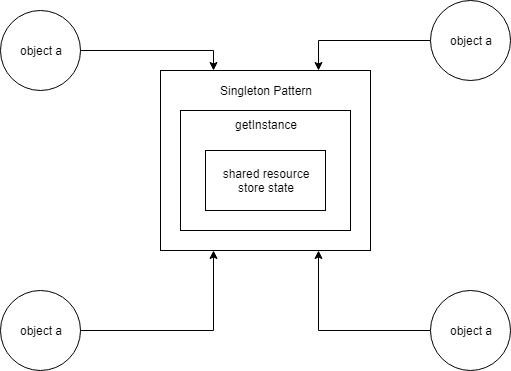

The diagram above was exported from draw.io. Its source (the exported page's mxGraphModel, read from the mxfile embedded in the PNG):
<mxGraphModel dx="1332" dy="787" grid="1" gridSize="10" guides="1" tooltips="1" connect="1" arrows="1" fold="1" page="1" pageScale="1" pageWidth="827" pageHeight="1169" math="0" shadow="0">
  <root>
    <mxCell id="0" />
    <mxCell id="1" parent="0" />
    <mxCell id="hkGj06NXV8KmxbRa457V-1" value="&lt;p style=&quot;line-height: 20%&quot;&gt;Singleton Pattern&lt;/p&gt;" style="rounded=0;whiteSpace=wrap;html=1;verticalAlign=top;" vertex="1" parent="1">
      <mxGeometry x="290" y="140" width="210" height="180" as="geometry" />
    </mxCell>
    <mxCell id="hkGj06NXV8KmxbRa457V-2" value="getInstance" style="rounded=0;whiteSpace=wrap;html=1;verticalAlign=top;" vertex="1" parent="1">
      <mxGeometry x="310" y="180" width="170" height="120" as="geometry" />
    </mxCell>
    <mxCell id="hkGj06NXV8KmxbRa457V-3" value="shared resource&lt;br&gt;store state&lt;br&gt;" style="rounded=0;whiteSpace=wrap;html=1;" vertex="1" parent="1">
      <mxGeometry x="335" y="220" width="120" height="60" as="geometry" />
    </mxCell>
    <mxCell id="hkGj06NXV8KmxbRa457V-8" style="edgeStyle=orthogonalEdgeStyle;rounded=0;orthogonalLoop=1;jettySize=auto;html=1;exitX=1;exitY=0.5;exitDx=0;exitDy=0;entryX=0.25;entryY=0;entryDx=0;entryDy=0;" edge="1" parent="1" source="hkGj06NXV8KmxbRa457V-4" target="hkGj06NXV8KmxbRa457V-1">
      <mxGeometry relative="1" as="geometry" />
    </mxCell>
    <mxCell id="hkGj06NXV8KmxbRa457V-4" value="object a" style="ellipse;whiteSpace=wrap;html=1;aspect=fixed;" vertex="1" parent="1">
      <mxGeometry x="130" y="80" width="80" height="80" as="geometry" />
    </mxCell>
    <mxCell id="hkGj06NXV8KmxbRa457V-9" style="edgeStyle=orthogonalEdgeStyle;rounded=0;orthogonalLoop=1;jettySize=auto;html=1;exitX=0;exitY=0.5;exitDx=0;exitDy=0;entryX=0.75;entryY=0;entryDx=0;entryDy=0;" edge="1" parent="1" source="hkGj06NXV8KmxbRa457V-5" target="hkGj06NXV8KmxbRa457V-1">
      <mxGeometry relative="1" as="geometry" />
    </mxCell>
    <mxCell id="hkGj06NXV8KmxbRa457V-5" value="object a" style="ellipse;whiteSpace=wrap;html=1;aspect=fixed;" vertex="1" parent="1">
      <mxGeometry x="560" y="70" width="80" height="80" as="geometry" />
    </mxCell>
    <mxCell id="hkGj06NXV8KmxbRa457V-11" style="edgeStyle=orthogonalEdgeStyle;rounded=0;orthogonalLoop=1;jettySize=auto;html=1;exitX=0;exitY=0.5;exitDx=0;exitDy=0;entryX=0.75;entryY=1;entryDx=0;entryDy=0;" edge="1" parent="1" source="hkGj06NXV8KmxbRa457V-6" target="hkGj06NXV8KmxbRa457V-1">
      <mxGeometry relative="1" as="geometry" />
    </mxCell>
    <mxCell id="hkGj06NXV8KmxbRa457V-6" value="object a" style="ellipse;whiteSpace=wrap;html=1;aspect=fixed;" vertex="1" parent="1">
      <mxGeometry x="560" y="360" width="80" height="80" as="geometry" />
    </mxCell>
    <mxCell id="hkGj06NXV8KmxbRa457V-10" style="edgeStyle=orthogonalEdgeStyle;rounded=0;orthogonalLoop=1;jettySize=auto;html=1;exitX=1;exitY=0.5;exitDx=0;exitDy=0;entryX=0.25;entryY=1;entryDx=0;entryDy=0;" edge="1" parent="1" source="hkGj06NXV8KmxbRa457V-7" target="hkGj06NXV8KmxbRa457V-1">
      <mxGeometry relative="1" as="geometry" />
    </mxCell>
    <mxCell id="hkGj06NXV8KmxbRa457V-7" value="object a" style="ellipse;whiteSpace=wrap;html=1;aspect=fixed;" vertex="1" parent="1">
      <mxGeometry x="130" y="360" width="80" height="80" as="geometry" />
    </mxCell>
  </root>
</mxGraphModel>